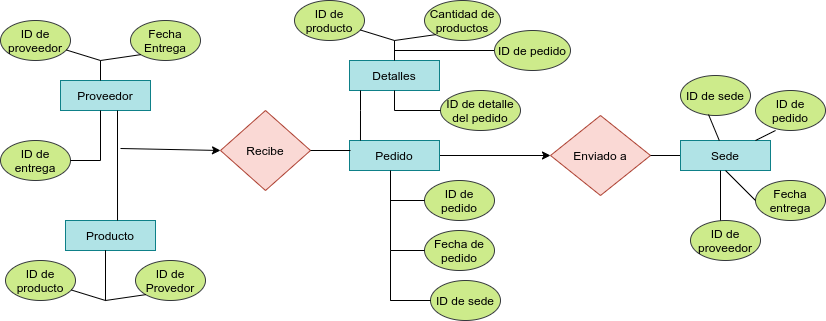

The diagram above was exported from draw.io. Its source (the exported page's mxGraphModel, read from the mxfile embedded in the PNG):
<mxGraphModel dx="868" dy="381" grid="1" gridSize="10" guides="1" tooltips="1" connect="1" arrows="1" fold="1" page="1" pageScale="1" pageWidth="827" pageHeight="1169" math="0" shadow="0">
  <root>
    <mxCell id="0" />
    <mxCell id="1" parent="0" />
    <mxCell id="xmaTvklGzzNfeHUuv7Qw-11" value="Proveedor" style="rounded=0;whiteSpace=wrap;html=1;fillColor=#b0e3e6;strokeColor=#0e8088;" vertex="1" parent="1">
      <mxGeometry x="80" y="110" width="90" height="30" as="geometry" />
    </mxCell>
    <mxCell id="xmaTvklGzzNfeHUuv7Qw-12" value="ID de proveedor" style="ellipse;whiteSpace=wrap;html=1;fillColor=#cdeb8b;strokeColor=#36393d;" vertex="1" parent="1">
      <mxGeometry x="20" y="50" width="70" height="40" as="geometry" />
    </mxCell>
    <mxCell id="xmaTvklGzzNfeHUuv7Qw-13" value="Fecha Entrega" style="ellipse;whiteSpace=wrap;html=1;fillColor=#cdeb8b;strokeColor=#36393d;" vertex="1" parent="1">
      <mxGeometry x="150" y="50" width="70" height="40" as="geometry" />
    </mxCell>
    <mxCell id="xmaTvklGzzNfeHUuv7Qw-14" value="ID de entrega" style="ellipse;whiteSpace=wrap;html=1;fillColor=#cdeb8b;strokeColor=#36393d;" vertex="1" parent="1">
      <mxGeometry x="20" y="170" width="70" height="40" as="geometry" />
    </mxCell>
    <mxCell id="xmaTvklGzzNfeHUuv7Qw-20" value="" style="endArrow=none;html=1;rounded=0;" edge="1" parent="1" target="xmaTvklGzzNfeHUuv7Qw-12">
      <mxGeometry width="50" height="50" relative="1" as="geometry">
        <mxPoint x="120" y="110" as="sourcePoint" />
        <mxPoint x="100" y="90" as="targetPoint" />
        <Array as="points">
          <mxPoint x="120" y="110" />
          <mxPoint x="120" y="90" />
        </Array>
      </mxGeometry>
    </mxCell>
    <mxCell id="xmaTvklGzzNfeHUuv7Qw-21" value="" style="endArrow=none;html=1;rounded=0;exitX=0;exitY=1;exitDx=0;exitDy=0;" edge="1" parent="1" source="xmaTvklGzzNfeHUuv7Qw-13">
      <mxGeometry width="50" height="50" relative="1" as="geometry">
        <mxPoint x="150" y="80" as="sourcePoint" />
        <mxPoint x="120" y="90" as="targetPoint" />
      </mxGeometry>
    </mxCell>
    <mxCell id="xmaTvklGzzNfeHUuv7Qw-22" value="" style="endArrow=none;html=1;rounded=0;exitX=1;exitY=0.5;exitDx=0;exitDy=0;" edge="1" parent="1" source="xmaTvklGzzNfeHUuv7Qw-14">
      <mxGeometry width="50" height="50" relative="1" as="geometry">
        <mxPoint x="80" y="190" as="sourcePoint" />
        <mxPoint x="120" y="140" as="targetPoint" />
        <Array as="points">
          <mxPoint x="120" y="190" />
        </Array>
      </mxGeometry>
    </mxCell>
    <mxCell id="xmaTvklGzzNfeHUuv7Qw-23" value="Producto" style="rounded=0;whiteSpace=wrap;html=1;fillColor=#b0e3e6;strokeColor=#0e8088;" vertex="1" parent="1">
      <mxGeometry x="85" y="250" width="90" height="30" as="geometry" />
    </mxCell>
    <mxCell id="xmaTvklGzzNfeHUuv7Qw-24" value="ID de producto" style="ellipse;whiteSpace=wrap;html=1;fillColor=#cdeb8b;strokeColor=#36393d;" vertex="1" parent="1">
      <mxGeometry x="25" y="290" width="70" height="40" as="geometry" />
    </mxCell>
    <mxCell id="xmaTvklGzzNfeHUuv7Qw-25" value="ID de Provedor" style="ellipse;whiteSpace=wrap;html=1;fillColor=#cdeb8b;strokeColor=#36393d;" vertex="1" parent="1">
      <mxGeometry x="155" y="290" width="70" height="40" as="geometry" />
    </mxCell>
    <mxCell id="xmaTvklGzzNfeHUuv7Qw-26" value="" style="endArrow=none;html=1;rounded=0;" edge="1" parent="1" target="xmaTvklGzzNfeHUuv7Qw-24">
      <mxGeometry width="50" height="50" relative="1" as="geometry">
        <mxPoint x="125" y="330" as="sourcePoint" />
        <mxPoint x="105" y="330" as="targetPoint" />
        <Array as="points">
          <mxPoint x="125" y="280" />
          <mxPoint x="125" y="330" />
        </Array>
      </mxGeometry>
    </mxCell>
    <mxCell id="xmaTvklGzzNfeHUuv7Qw-27" value="" style="endArrow=none;html=1;rounded=0;exitX=0;exitY=1;exitDx=0;exitDy=0;" edge="1" parent="1" source="xmaTvklGzzNfeHUuv7Qw-25">
      <mxGeometry width="50" height="50" relative="1" as="geometry">
        <mxPoint x="155" y="320" as="sourcePoint" />
        <mxPoint x="125" y="330" as="targetPoint" />
      </mxGeometry>
    </mxCell>
    <mxCell id="xmaTvklGzzNfeHUuv7Qw-28" value="" style="endArrow=none;html=1;rounded=0;exitX=0.578;exitY=0;exitDx=0;exitDy=0;exitPerimeter=0;" edge="1" parent="1" source="xmaTvklGzzNfeHUuv7Qw-23">
      <mxGeometry width="50" height="50" relative="1" as="geometry">
        <mxPoint x="390" y="260" as="sourcePoint" />
        <mxPoint x="137" y="140" as="targetPoint" />
      </mxGeometry>
    </mxCell>
    <mxCell id="xmaTvklGzzNfeHUuv7Qw-31" value="Recibe" style="rhombus;whiteSpace=wrap;html=1;rounded=0;fillColor=#fad9d5;strokeColor=#ae4132;" vertex="1" parent="1">
      <mxGeometry x="240" y="140" width="90" height="80" as="geometry" />
    </mxCell>
    <mxCell id="xmaTvklGzzNfeHUuv7Qw-35" value="" style="endArrow=classic;html=1;rounded=0;entryX=0;entryY=0.5;entryDx=0;entryDy=0;" edge="1" parent="1" target="xmaTvklGzzNfeHUuv7Qw-31">
      <mxGeometry width="50" height="50" relative="1" as="geometry">
        <mxPoint x="140" y="178" as="sourcePoint" />
        <mxPoint x="440" y="210" as="targetPoint" />
      </mxGeometry>
    </mxCell>
    <mxCell id="xmaTvklGzzNfeHUuv7Qw-80" value="" style="edgeStyle=orthogonalEdgeStyle;rounded=0;orthogonalLoop=1;jettySize=auto;html=1;" edge="1" parent="1" source="xmaTvklGzzNfeHUuv7Qw-44" target="xmaTvklGzzNfeHUuv7Qw-82">
      <mxGeometry relative="1" as="geometry">
        <mxPoint x="610" y="185" as="targetPoint" />
      </mxGeometry>
    </mxCell>
    <mxCell id="xmaTvklGzzNfeHUuv7Qw-44" value="Pedido" style="rounded=0;whiteSpace=wrap;html=1;fillColor=#b0e3e6;strokeColor=#0e8088;" vertex="1" parent="1">
      <mxGeometry x="369" y="170" width="90" height="30" as="geometry" />
    </mxCell>
    <mxCell id="xmaTvklGzzNfeHUuv7Qw-45" value="Fecha de pedido" style="ellipse;whiteSpace=wrap;html=1;fillColor=#cdeb8b;strokeColor=#36393d;" vertex="1" parent="1">
      <mxGeometry x="444" y="260" width="70" height="40" as="geometry" />
    </mxCell>
    <mxCell id="xmaTvklGzzNfeHUuv7Qw-46" value="ID de pedido" style="ellipse;whiteSpace=wrap;html=1;fillColor=#cdeb8b;strokeColor=#36393d;" vertex="1" parent="1">
      <mxGeometry x="444" y="210" width="70" height="40" as="geometry" />
    </mxCell>
    <mxCell id="xmaTvklGzzNfeHUuv7Qw-47" value="" style="endArrow=none;html=1;rounded=0;" edge="1" parent="1" target="xmaTvklGzzNfeHUuv7Qw-45">
      <mxGeometry width="50" height="50" relative="1" as="geometry">
        <mxPoint x="410" y="200" as="sourcePoint" />
        <mxPoint x="394" y="250" as="targetPoint" />
        <Array as="points">
          <mxPoint x="410" y="200" />
          <mxPoint x="410" y="280" />
        </Array>
      </mxGeometry>
    </mxCell>
    <mxCell id="xmaTvklGzzNfeHUuv7Qw-48" value="" style="endArrow=none;html=1;rounded=0;exitX=0;exitY=0.5;exitDx=0;exitDy=0;" edge="1" parent="1" source="xmaTvklGzzNfeHUuv7Qw-46">
      <mxGeometry width="50" height="50" relative="1" as="geometry">
        <mxPoint x="440" y="244" as="sourcePoint" />
        <mxPoint x="410" y="230" as="targetPoint" />
      </mxGeometry>
    </mxCell>
    <mxCell id="xmaTvklGzzNfeHUuv7Qw-51" value="ID de sede" style="ellipse;whiteSpace=wrap;html=1;fillColor=#cdeb8b;strokeColor=#36393d;" vertex="1" parent="1">
      <mxGeometry x="450" y="310" width="70" height="40" as="geometry" />
    </mxCell>
    <mxCell id="xmaTvklGzzNfeHUuv7Qw-53" value="" style="endArrow=none;html=1;rounded=0;" edge="1" parent="1">
      <mxGeometry width="50" height="50" relative="1" as="geometry">
        <mxPoint x="410" y="330" as="sourcePoint" />
        <mxPoint x="410" y="280" as="targetPoint" />
        <Array as="points">
          <mxPoint x="450" y="330" />
          <mxPoint x="410" y="330" />
        </Array>
      </mxGeometry>
    </mxCell>
    <mxCell id="xmaTvklGzzNfeHUuv7Qw-63" value="Detalles" style="rounded=0;whiteSpace=wrap;html=1;fillColor=#b0e3e6;strokeColor=#0e8088;" vertex="1" parent="1">
      <mxGeometry x="369" y="90" width="90" height="30" as="geometry" />
    </mxCell>
    <mxCell id="xmaTvklGzzNfeHUuv7Qw-64" value="ID de producto" style="ellipse;whiteSpace=wrap;html=1;fillColor=#cdeb8b;strokeColor=#36393d;" vertex="1" parent="1">
      <mxGeometry x="314" y="30" width="70" height="40" as="geometry" />
    </mxCell>
    <mxCell id="xmaTvklGzzNfeHUuv7Qw-65" value="Cantidad de productos" style="ellipse;whiteSpace=wrap;html=1;fillColor=#cdeb8b;strokeColor=#36393d;" vertex="1" parent="1">
      <mxGeometry x="444" y="30" width="76" height="40" as="geometry" />
    </mxCell>
    <mxCell id="xmaTvklGzzNfeHUuv7Qw-66" value="ID de detalle del pedido" style="ellipse;whiteSpace=wrap;html=1;fillColor=#cdeb8b;strokeColor=#36393d;" vertex="1" parent="1">
      <mxGeometry x="460" y="120" width="80" height="40" as="geometry" />
    </mxCell>
    <mxCell id="xmaTvklGzzNfeHUuv7Qw-67" value="" style="endArrow=none;html=1;rounded=0;" edge="1" parent="1" target="xmaTvklGzzNfeHUuv7Qw-64">
      <mxGeometry width="50" height="50" relative="1" as="geometry">
        <mxPoint x="414" y="90" as="sourcePoint" />
        <mxPoint x="394" y="70" as="targetPoint" />
        <Array as="points">
          <mxPoint x="414" y="90" />
          <mxPoint x="414" y="70" />
        </Array>
      </mxGeometry>
    </mxCell>
    <mxCell id="xmaTvklGzzNfeHUuv7Qw-68" value="" style="endArrow=none;html=1;rounded=0;exitX=0;exitY=1;exitDx=0;exitDy=0;" edge="1" parent="1" source="xmaTvklGzzNfeHUuv7Qw-65">
      <mxGeometry width="50" height="50" relative="1" as="geometry">
        <mxPoint x="444" y="60" as="sourcePoint" />
        <mxPoint x="414" y="70" as="targetPoint" />
      </mxGeometry>
    </mxCell>
    <mxCell id="xmaTvklGzzNfeHUuv7Qw-69" value="" style="endArrow=none;html=1;rounded=0;exitX=0;exitY=0.5;exitDx=0;exitDy=0;" edge="1" parent="1" source="xmaTvklGzzNfeHUuv7Qw-66">
      <mxGeometry width="50" height="50" relative="1" as="geometry">
        <mxPoint x="460" y="150" as="sourcePoint" />
        <mxPoint x="414" y="120" as="targetPoint" />
        <Array as="points">
          <mxPoint x="414" y="140" />
        </Array>
      </mxGeometry>
    </mxCell>
    <mxCell id="xmaTvklGzzNfeHUuv7Qw-74" value="" style="endArrow=none;html=1;rounded=0;exitX=0.122;exitY=0;exitDx=0;exitDy=0;exitPerimeter=0;" edge="1" parent="1" source="xmaTvklGzzNfeHUuv7Qw-44">
      <mxGeometry width="50" height="50" relative="1" as="geometry">
        <mxPoint x="360" y="180" as="sourcePoint" />
        <mxPoint x="380" y="120" as="targetPoint" />
        <Array as="points">
          <mxPoint x="380" y="140" />
        </Array>
      </mxGeometry>
    </mxCell>
    <mxCell id="xmaTvklGzzNfeHUuv7Qw-76" value="" style="endArrow=none;html=1;rounded=0;exitX=1;exitY=0.5;exitDx=0;exitDy=0;" edge="1" parent="1" source="xmaTvklGzzNfeHUuv7Qw-31">
      <mxGeometry width="50" height="50" relative="1" as="geometry">
        <mxPoint x="390" y="220" as="sourcePoint" />
        <mxPoint x="370" y="180" as="targetPoint" />
      </mxGeometry>
    </mxCell>
    <mxCell id="xmaTvklGzzNfeHUuv7Qw-78" value="" style="endArrow=none;html=1;rounded=0;" edge="1" parent="1">
      <mxGeometry width="50" height="50" relative="1" as="geometry">
        <mxPoint x="514" y="80" as="sourcePoint" />
        <mxPoint x="414" y="80" as="targetPoint" />
      </mxGeometry>
    </mxCell>
    <mxCell id="xmaTvklGzzNfeHUuv7Qw-79" value="ID de pedido" style="ellipse;whiteSpace=wrap;html=1;fillColor=#cdeb8b;strokeColor=#36393d;" vertex="1" parent="1">
      <mxGeometry x="514" y="60" width="76" height="40" as="geometry" />
    </mxCell>
    <mxCell id="xmaTvklGzzNfeHUuv7Qw-82" value="Enviado a" style="rhombus;whiteSpace=wrap;html=1;fillColor=#fad9d5;strokeColor=#ae4132;" vertex="1" parent="1">
      <mxGeometry x="570" y="145" width="100" height="80" as="geometry" />
    </mxCell>
    <mxCell id="xmaTvklGzzNfeHUuv7Qw-83" value="" style="endArrow=none;html=1;rounded=0;entryX=1;entryY=0.5;entryDx=0;entryDy=0;" edge="1" parent="1" target="xmaTvklGzzNfeHUuv7Qw-82">
      <mxGeometry width="50" height="50" relative="1" as="geometry">
        <mxPoint x="700" y="185" as="sourcePoint" />
        <mxPoint x="440" y="170" as="targetPoint" />
      </mxGeometry>
    </mxCell>
    <mxCell id="xmaTvklGzzNfeHUuv7Qw-85" value="Sede" style="rounded=0;whiteSpace=wrap;html=1;fillColor=#b0e3e6;strokeColor=#0e8088;" vertex="1" parent="1">
      <mxGeometry x="700" y="170" width="90" height="30" as="geometry" />
    </mxCell>
    <mxCell id="xmaTvklGzzNfeHUuv7Qw-86" value="ID de pedido" style="ellipse;whiteSpace=wrap;html=1;fillColor=#cdeb8b;strokeColor=#36393d;" vertex="1" parent="1">
      <mxGeometry x="775" y="120" width="70" height="40" as="geometry" />
    </mxCell>
    <mxCell id="xmaTvklGzzNfeHUuv7Qw-87" value="Fecha entrega" style="ellipse;whiteSpace=wrap;html=1;fillColor=#cdeb8b;strokeColor=#36393d;" vertex="1" parent="1">
      <mxGeometry x="775" y="210" width="70" height="40" as="geometry" />
    </mxCell>
    <mxCell id="xmaTvklGzzNfeHUuv7Qw-89" value="" style="endArrow=none;html=1;rounded=0;exitX=0;exitY=0.5;exitDx=0;exitDy=0;entryX=0.5;entryY=1;entryDx=0;entryDy=0;" edge="1" parent="1" source="xmaTvklGzzNfeHUuv7Qw-87" target="xmaTvklGzzNfeHUuv7Qw-85">
      <mxGeometry width="50" height="50" relative="1" as="geometry">
        <mxPoint x="771" y="244" as="sourcePoint" />
        <mxPoint x="741" y="230" as="targetPoint" />
      </mxGeometry>
    </mxCell>
    <mxCell id="xmaTvklGzzNfeHUuv7Qw-90" value="ID de sede" style="ellipse;whiteSpace=wrap;html=1;fillColor=#cdeb8b;strokeColor=#36393d;" vertex="1" parent="1">
      <mxGeometry x="700" y="105" width="70" height="40" as="geometry" />
    </mxCell>
    <mxCell id="xmaTvklGzzNfeHUuv7Qw-93" value="ID de proveedor" style="ellipse;whiteSpace=wrap;html=1;fillColor=#cdeb8b;strokeColor=#36393d;" vertex="1" parent="1">
      <mxGeometry x="710" y="250" width="70" height="40" as="geometry" />
    </mxCell>
    <mxCell id="xmaTvklGzzNfeHUuv7Qw-94" value="" style="endArrow=none;html=1;rounded=0;" edge="1" parent="1">
      <mxGeometry width="50" height="50" relative="1" as="geometry">
        <mxPoint x="740" y="250" as="sourcePoint" />
        <mxPoint x="740" y="200" as="targetPoint" />
      </mxGeometry>
    </mxCell>
    <mxCell id="xmaTvklGzzNfeHUuv7Qw-95" value="" style="endArrow=none;html=1;rounded=0;entryX=0.4;entryY=0.975;entryDx=0;entryDy=0;entryPerimeter=0;" edge="1" parent="1" source="xmaTvklGzzNfeHUuv7Qw-85" target="xmaTvklGzzNfeHUuv7Qw-90">
      <mxGeometry width="50" height="50" relative="1" as="geometry">
        <mxPoint x="390" y="220" as="sourcePoint" />
        <mxPoint x="440" y="170" as="targetPoint" />
      </mxGeometry>
    </mxCell>
    <mxCell id="xmaTvklGzzNfeHUuv7Qw-96" value="" style="endArrow=none;html=1;rounded=0;entryX=0.286;entryY=1;entryDx=0;entryDy=0;entryPerimeter=0;" edge="1" parent="1" source="xmaTvklGzzNfeHUuv7Qw-85" target="xmaTvklGzzNfeHUuv7Qw-86">
      <mxGeometry width="50" height="50" relative="1" as="geometry">
        <mxPoint x="390" y="220" as="sourcePoint" />
        <mxPoint x="440" y="170" as="targetPoint" />
      </mxGeometry>
    </mxCell>
  </root>
</mxGraphModel>